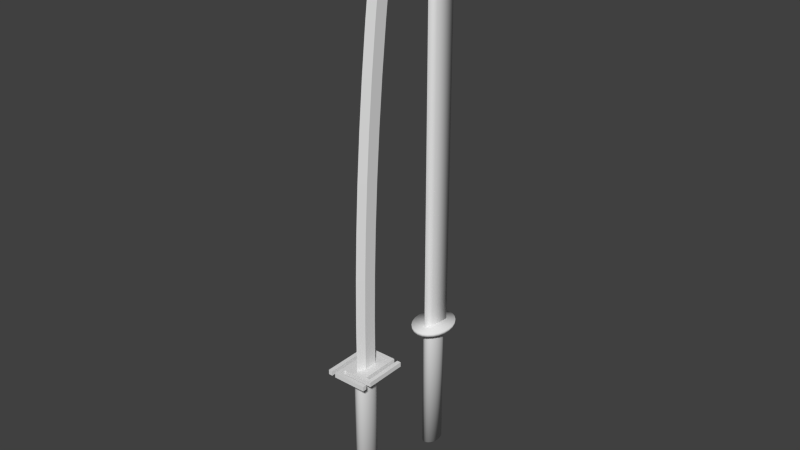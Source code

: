 # Source: Swords.blend  (saved by Blender 2.76.0; exported with 4.5.12 LTS)
import bpy
from mathutils import Matrix  # noqa: F401  (used for matrix-valued properties, if any)

bpy.ops.wm.read_factory_settings(use_empty=True)
scene = bpy.context.scene
scene.name = 'Scene'

# ---- collections
col_collection_1 = bpy.data.collections.new('Collection 1'); scene.collection.children.link(col_collection_1)

# ---- world
world_world = bpy.data.worlds.new('World'); scene.world = world_world
world_world.color = (0.05088, 0.05088, 0.05088)
world_world.use_sun_shadow = False
world_world.sun_shadow_jitter_overblur = 0.0
world_world.cycles.sampling_method = 'MANUAL'
world_world.cycles.sample_map_resolution = 256

# ---- meshes
me_sword_001 = bpy.data.meshes.new('Sword.001')
me_sword_001.from_pydata([(0.02652, 0.08983, 0.03431), (0.03242, 0.08983, 0.0243), (0.03242, 0.09665, 0.0243), (-0.01826, 0.08983, 0.04199), (-0.009316, 0.08983, 0.04682), (-0.009316, 0.09665, 0.04682), (-0.03555, 0.08983, -0.01238), (-0.03681, 0.08983, 0.000131), (-0.03681, 0.09665, 0.000131), (0.000286, 0.08983, -0.04821), (-0.009316, 0.08983, -0.04656), (-0.009316, 0.09665, -0.04656), (0.03612, 0.08983, -0.01238), (0.03242, 0.08983, -0.02404), (0.03242, 0.09665, -0.02404), (0.03612, 0.08983, 0.01264), (0.03612, 0.09665, 0.01264), (0.000286, 0.08983, 0.04847), (0.000286, 0.09665, 0.04847), (-0.03555, 0.08983, 0.01264), (-0.01826, 0.08983, -0.04173), (-0.01826, 0.09665, -0.04173), (0.02652, 0.08983, -0.03405), (0.03739, 0.08983, 0.000131), (0.009889, 0.08983, 0.04682), (0.009889, 0.09665, 0.04682), (-0.03184, 0.08983, 0.0243), (-0.03184, 0.09665, 0.0243), (-0.02595, 0.08983, -0.03405), (0.01884, 0.08983, -0.04173), (0.01884, 0.09665, -0.04173), (0.01884, 0.08983, 0.04199), (0.01884, 0.09665, 0.04199), (-0.02595, 0.08983, 0.03431), (-0.03184, 0.08983, -0.02404), (-0.03184, 0.09665, -0.02404), (0.009889, 0.08983, -0.04656), (0.009889, 0.09665, -0.04656), (0.02652, 0.09665, 0.03431), (-0.01826, 0.09665, 0.04199), (-0.03555, 0.09665, -0.01238), (0.000286, 0.09665, -0.04821), (0.03612, 0.09665, -0.01238), (0.03739, 0.09665, 0.000131), (-0.03555, 0.09665, 0.01264), (0.02652, 0.09665, -0.03405), (-0.02595, 0.09665, -0.03405), (-0.02595, 0.09665, 0.03431), (0.01179, 0.7403, -0.02472), (0.007941, 0.7403, 0.01311), (0.007941, 0.09532, 0.01311), (-0.007369, 0.7403, 0.01311), (-0.01122, 0.7403, -0.02472), (-0.007369, 0.09532, 0.01311), (0.01179, 0.09532, -0.02472), (0.000286, 0.7403, 0.0279), (0.000286, 0.09532, 0.0279), (-0.007638, -0.1738, -0.02056), (-0.007638, 0.09266, -0.02056), (-0.003816, -0.1738, -0.02295), (0.01149, -0.1738, -0.01676), (0.01149, 0.09266, -0.01676), (0.01401, 0.09266, -0.01182), (0.01613, -0.1738, 0.000131), (0.01613, 0.09266, 0.000131), (0.0156, 0.09266, 0.006315), (0.004388, -0.1738, 0.02321), (0.004388, 0.09266, 0.02321), (0.000286, 0.09266, 0.02403), (-0.01344, -0.1738, 0.01208), (-0.01344, 0.09266, 0.01208), (-0.01502, -0.1738, 0.006315), (-0.01092, -0.1738, -0.01676), (-0.01092, 0.09266, -0.01676), (0.00821, -0.1738, -0.02056), (0.00821, 0.09266, -0.02056), (0.00821, -0.1738, 0.02082), (0.00821, 0.09266, 0.02082), (-0.01092, -0.1738, 0.01703), (-0.01092, 0.09266, 0.01703), (-0.01344, -0.1738, -0.01182), (-0.01344, 0.09266, -0.01182), (0.004388, -0.1738, -0.02295), (0.004388, 0.09266, -0.02295), (0.01149, -0.1738, 0.01703), (0.01149, 0.09266, 0.01703), (-0.007638, -0.1738, 0.02082), (-0.007638, 0.09266, 0.02082), (-0.01502, -0.1738, -0.006053), (-0.01502, 0.09266, -0.006053), (0.000286, -0.1738, -0.02376), (0.000286, 0.09266, -0.02376), (0.0156, -0.1738, -0.006053), (0.0156, 0.09266, -0.006053), (0.01401, -0.1738, 0.01208), (0.01401, 0.09266, 0.01208), (-0.003816, -0.1738, 0.02321), (-0.003816, 0.09266, 0.02321), (-0.01556, -0.1738, 0.000131), (-0.01556, 0.09266, 0.000131), (-0.003816, 0.09266, -0.02295), (0.01401, -0.1738, -0.01182), (0.0156, -0.1738, 0.006315), (0.000286, -0.1738, 0.02403), (-0.01502, 0.09266, 0.006315), (-0.007369, 0.7501, 0.01182), (0.007941, 0.7501, 0.01182), (0.000286, 0.754, 0.02611), (-0.007369, 0.7592, 0.008039), (0.000286, 0.7666, 0.02085), (-0.007369, 0.7671, 0.002027), (0.007941, 0.7592, 0.008039), (0.000286, 0.7775, 0.01249), (-0.007369, 0.7731, -0.005808), (0.007941, 0.7671, 0.002027), (0.007941, 0.7731, -0.005808), (0.000286, 0.7859, 0.00159), (-0.007369, 0.7769, -0.01493), (0.000286, 0.7912, -0.0111), (0.000286, 0.793, -0.02472), (0.007941, 0.7769, -0.01493), (0.007941, 0.7782, -0.02472), (-0.007369, 0.7782, -0.02472), (-0.01122, 0.09532, -0.02472)], [], [(0, 1, 2), (3, 4, 5), (6, 7, 8), (9, 10, 11), (12, 13, 14), (1, 15, 16), (4, 17, 18), (7, 19, 8), (10, 20, 21), (13, 22, 14), (15, 23, 16), (17, 24, 25), (19, 26, 27), (20, 28, 21), (22, 29, 30), (24, 31, 32), (26, 33, 27), (28, 34, 35), (29, 36, 37), (31, 0, 38), (33, 3, 39), (34, 6, 40), (36, 9, 41), (23, 12, 42), (26, 0, 33), (1, 0, 26), (38, 0, 2), (39, 3, 5), (40, 6, 8), (41, 9, 11), (42, 12, 14), (2, 1, 16), (5, 4, 18), (23, 43, 16), (11, 10, 21), (19, 44, 8), (18, 17, 25), (44, 19, 27), (22, 45, 14), (45, 22, 30), (25, 24, 32), (28, 46, 21), (46, 28, 35), (30, 29, 37), (32, 31, 38), (47, 33, 39), (35, 34, 40), (37, 36, 41), (43, 23, 42), (34, 22, 13), (48, 49, 50), (15, 1, 26), (51, 52, 53), (0, 31, 33), (12, 23, 7), (23, 15, 7), (7, 15, 19), (52, 48, 54), (36, 10, 9), (24, 17, 4), (33, 31, 3), (36, 20, 10), (36, 29, 20), (29, 22, 20), (19, 15, 26), (4, 3, 24), (31, 24, 3), (13, 12, 6), (34, 28, 22), (6, 34, 13), (33, 47, 27), (28, 20, 22), (7, 6, 12), (49, 55, 56), (57, 58, 59), (60, 61, 62), (63, 64, 65), (66, 67, 68), (69, 70, 71), (72, 73, 57), (74, 75, 61), (76, 77, 67), (78, 79, 69), (80, 81, 72), (82, 83, 75), (84, 85, 77), (86, 87, 78), (88, 89, 80), (90, 91, 83), (92, 93, 64), (94, 95, 85), (96, 97, 86), (98, 99, 88), (59, 100, 90), (101, 62, 93), (102, 65, 95), (103, 68, 96), (71, 104, 98), (55, 51, 56), (92, 63, 101), (51, 55, 105), (55, 49, 106), (105, 107, 108), (107, 106, 109), (108, 109, 110), (109, 111, 112), (110, 112, 113), (112, 114, 115), (113, 116, 117), (116, 115, 118), (117, 118, 119), (118, 120, 121), (122, 119, 121), (121, 48, 52), (106, 49, 111), (122, 52, 117), (42, 14, 35), (14, 45, 46), (14, 46, 35), (45, 30, 21), (30, 37, 11), (25, 5, 18), (25, 39, 5), (32, 39, 25), (32, 47, 39), (38, 47, 32), (38, 27, 47), (2, 27, 38), (44, 27, 16), (8, 43, 42), (43, 44, 16), (43, 8, 44), (40, 8, 42), (35, 40, 42), (45, 21, 46), (27, 2, 16), (30, 11, 21), (37, 41, 11), (54, 48, 50), (52, 123, 53), (123, 52, 54), (50, 49, 56), (58, 100, 59), (101, 60, 62), (102, 63, 65), (103, 66, 68), (70, 104, 71), (73, 58, 57), (60, 74, 61), (66, 76, 67), (79, 70, 69), (81, 73, 72), (74, 82, 75), (76, 84, 77), (87, 79, 78), (89, 81, 80), (82, 90, 83), (63, 92, 64), (84, 94, 85), (97, 87, 86), (99, 89, 88), (100, 91, 90), (92, 101, 93), (94, 102, 95), (68, 97, 96), (104, 99, 98), (51, 53, 56), (63, 102, 101), (102, 94, 101), (94, 84, 101), (84, 76, 101), (76, 66, 101), (66, 103, 101), (103, 96, 101), (96, 86, 101), (86, 78, 101), (78, 69, 101), (69, 71, 101), (71, 98, 101), (98, 88, 101), (88, 80, 101), (80, 72, 101), (72, 57, 101), (57, 59, 101), (59, 90, 101), (90, 82, 101), (82, 74, 60), (101, 82, 60), (55, 107, 105), (107, 55, 106), (107, 109, 108), (106, 111, 109), (109, 112, 110), (111, 114, 112), (112, 116, 113), (116, 112, 115), (116, 118, 117), (115, 120, 118), (122, 117, 119), (119, 118, 121), (122, 121, 52), (49, 48, 111), (48, 121, 111), (121, 120, 111), (120, 115, 114), (111, 120, 114), (52, 51, 117), (51, 105, 117), (105, 108, 117), (108, 110, 113), (117, 108, 113)])
me_sword_001.polygons.foreach_set('use_smooth', [True] * 211)
_k = set([(50, 54), (50, 56), (53, 56), (53, 123), (54, 123), (58, 73), (58, 100), (61, 62), (61, 75), (62, 93), (64, 65), (64, 93), (65, 95), (67, 68), (67, 77), (68, 97), (70, 79), (70, 104), (73, 81), (75, 83), (77, 85), (79, 87), (81, 89), (83, 91), (85, 95), (87, 97), (89, 99), (91, 100), (99, 104)])
me_sword_001.attributes.new('sharp_edge', 'BOOLEAN', 'EDGE').data.foreach_set('value', [ (min(e.vertices), max(e.vertices)) in _k for e in me_sword_001.edges])
_uv = me_sword_001.uv_layers.new(name='UVMap')
_uv.uv.foreach_set('vector', [0.9563, 0.8932, 0.9563, 0.8932, 0.9563, 0.8932, 0.9563, 0.8932, 0.9563, 0.8932, 0.9563, 0.8932, 0.9563, 0.8932, 0.9563, 0.8932, 0.9563, 0.8932, 0.9563, 0.8932, 0.9563, 0.8932, 0.9563, 0.8932, 0.9563, 0.8932, 0.9563, 0.8932, 0.9563, 0.8932, 0.9563, 0.8932, 0.9563, 0.8932, 0.9563, 0.8932, 0.9563, 0.8932, 0.9563, 0.8932, 0.9563, 0.8932, 0.9563, 0.8932, 0.9563, 0.8932, 0.9563, 0.8932, 0.9563, 0.8932, 0.9563, 0.8932, 0.9563, 0.8932, 0.9563, 0.8932, 0.9563, 0.8932, 0.9563, 0.8932, 0.9563, 0.8932, 0.9563, 0.8932, 0.9563, 0.8932, 0.9563, 0.8932, 0.9563, 0.8932, 0.9563, 0.8932, 0.9563, 0.8932, 0.9563, 0.8932, 0.9563, 0.8932, 0.9563, 0.8932, 0.9563, 0.8932, 0.9563, 0.8932, 0.9563, 0.8932, 0.9563, 0.8932, 0.9563, 0.8932, 0.9563, 0.8932, 0.9563, 0.8932, 0.9563, 0.8932, 0.9563, 0.8932, 0.9563, 0.8932, 0.9563, 0.8932, 0.9563, 0.8932, 0.9563, 0.8932, 0.9563, 0.8932, 0.9563, 0.8932, 0.9563, 0.8932, 0.9563, 0.8932, 0.9563, 0.8932, 0.9563, 0.8932, 0.9563, 0.8932, 0.9563, 0.8932, 0.9563, 0.8932, 0.9563, 0.8932, 0.9563, 0.8932, 0.9563, 0.8932, 0.9563, 0.8932, 0.9563, 0.8932, 0.9563, 0.8932, 0.9563, 0.8932, 0.9563, 0.8932, 0.9563, 0.8932, 0.9563, 0.8932, 0.9581, 0.7248, 0.7074, 0.7678, 0.9328, 0.7678, 0.6821, 0.7248, 0.7074, 0.7678, 0.9581, 0.7248, 0.9563, 0.8932, 0.9563, 0.8932, 0.9563, 0.8932, 0.9563, 0.8932, 0.9563, 0.8932, 0.9563, 0.8932, 0.9563, 0.8932, 0.9563, 0.8932, 0.9563, 0.8932, 0.9563, 0.8932, 0.9563, 0.8932, 0.9563, 0.8932, 0.9563, 0.8932, 0.9563, 0.8932, 0.9563, 0.8932, 0.9563, 0.8932, 0.9563, 0.8932, 0.9563, 0.8932, 0.9563, 0.8932, 0.9563, 0.8932, 0.9563, 0.8932, 0.9563, 0.8932, 0.9563, 0.8932, 0.9563, 0.8932, 0.9563, 0.8932, 0.9563, 0.8932, 0.9563, 0.8932, 0.9563, 0.8932, 0.9563, 0.8932, 0.9563, 0.8932, 0.9563, 0.8932, 0.9563, 0.8932, 0.9563, 0.8932, 0.9563, 0.8932, 0.9563, 0.8932, 0.9563, 0.8932, 0.9563, 0.8932, 0.9563, 0.8932, 0.9563, 0.8932, 0.9563, 0.8932, 0.9563, 0.8932, 0.9563, 0.8932, 0.9563, 0.8932, 0.9563, 0.8932, 0.9563, 0.8932, 0.9563, 0.8932, 0.9563, 0.8932, 0.9563, 0.8932, 0.9563, 0.8932, 0.9563, 0.8932, 0.9563, 0.8932, 0.9563, 0.8932, 0.9563, 0.8932, 0.9563, 0.8932, 0.9563, 0.8932, 0.9563, 0.8932, 0.9563, 0.8932, 0.9563, 0.8932, 0.9563, 0.8932, 0.9563, 0.8932, 0.9563, 0.8932, 0.9563, 0.8932, 0.9563, 0.8932, 0.9563, 0.8932, 0.9563, 0.8932, 0.9563, 0.8932, 0.9563, 0.8932, 0.9563, 0.8932, 0.9563, 0.8932, 0.9581, 0.5172, 0.7074, 0.4742, 0.6821, 0.5172, 0.9544, 0.955, 0.9544, 0.955, 0.9544, 0.955, 0.6662, 0.6748, 0.6821, 0.7248, 0.9581, 0.7248, 0.9544, 0.955, 0.9544, 0.955, 0.9544, 0.955, 0.7074, 0.7678, 0.7404, 0.8008, 0.9328, 0.7678, 0.6662, 0.5673, 0.6607, 0.621, 0.9794, 0.621, 0.6607, 0.621, 0.6662, 0.6748, 0.9794, 0.621, 0.9794, 0.621, 0.6662, 0.6748, 0.974, 0.6748, 0.9544, 0.955, 0.9544, 0.955, 0.9544, 0.955, 0.7788, 0.4205, 0.8613, 0.4205, 0.8201, 0.4134, 0.7788, 0.8216, 0.8201, 0.8286, 0.8613, 0.8216, 0.9328, 0.7678, 0.7404, 0.8008, 0.8998, 0.8008, 0.7788, 0.4205, 0.8998, 0.4412, 0.8613, 0.4205, 0.7788, 0.4205, 0.7404, 0.4412, 0.8998, 0.4412, 0.7404, 0.4412, 0.7074, 0.4742, 0.8998, 0.4412, 0.974, 0.6748, 0.6662, 0.6748, 0.9581, 0.7248, 0.8613, 0.8216, 0.8998, 0.8008, 0.7788, 0.8216, 0.7404, 0.8008, 0.7788, 0.8216, 0.8998, 0.8008, 0.6821, 0.5172, 0.6662, 0.5673, 0.974, 0.5673, 0.9581, 0.5172, 0.9328, 0.4742, 0.7074, 0.4742, 0.974, 0.5673, 0.9581, 0.5172, 0.6821, 0.5172, 0.9563, 0.8932, 0.9563, 0.8932, 0.9563, 0.8932, 0.9328, 0.4742, 0.8998, 0.4412, 0.7074, 0.4742, 0.9794, 0.621, 0.974, 0.5673, 0.6662, 0.5673, 0.05997, 0.9046, 0.009341, 0.9046, 0.009341, 2.3e-05, 0.5985, 0.05381, 0.5985, 0.9212, 0.6194, 0.05381, 0.1465, 0.05381, 0.1465, 0.9212, 0.1706, 0.9212, 0.2222, 0.05381, 0.2222, 0.9212, 0.2484, 0.9212, 0.3413, 0.05381, 0.3413, 0.9212, 0.3613, 0.9212, 0.4487, 0.05381, 0.4487, 0.9212, 0.4742, 0.05381, 0.5761, 0.05381, 0.5761, 0.9212, 0.5985, 0.05381, 0.1241, 0.05381, 0.1241, 0.9212, 0.1465, 0.9212, 0.3204, 0.05381, 0.3204, 0.9212, 0.3413, 0.9212, 0.4246, 0.05381, 0.4246, 0.9212, 0.4487, 0.05381, 0.552, 0.05381, 0.552, 0.9212, 0.5761, 0.05381, 0.1032, 0.05381, 0.1032, 0.9212, 0.1241, 0.9212, 0.2979, 0.05381, 0.298, 0.9212, 0.3204, 0.9212, 0.4022, 0.05381, 0.4022, 0.9212, 0.4246, 0.05381, 0.5265, 0.05381, 0.5265, 0.9212, 0.552, 0.05381, 0.08318, 0.05381, 0.08319, 0.9212, 0.1032, 0.9212, 0.1961, 0.05381, 0.1961, 0.9212, 0.2222, 0.9212, 0.2739, 0.05381, 0.2739, 0.9212, 0.298, 0.9212, 0.3813, 0.05381, 0.3813, 0.9212, 0.4022, 0.05381, 0.5004, 0.05381, 0.5004, 0.9212, 0.5265, 0.05381, 0.6194, 0.05381, 0.6194, 0.9212, 0.6394, 0.05381, 0.1706, 0.05381, 0.1706, 0.9212, 0.1961, 0.9212, 0.2484, 0.05381, 0.2484, 0.9212, 0.2739, 0.9212, 0.3613, 0.05381, 0.3613, 0.9212, 0.3813, 0.05381, 0.4742, 0.05381, 0.4742, 0.9212, 0.5004, 0.05381, 0.009341, 0.9046, 0.05997, 0.9046, 0.009341, 2.3e-05, 0.7698, 0.3161, 0.8041, 0.3307, 0.74, 0.2955, 0.05997, 0.9046, 0.009341, 0.9046, 0.05997, 0.9207, 0.009341, 0.9046, 0.05997, 0.9046, 0.05997, 0.9207, 0.05997, 0.9207, 0.009341, 0.9207, 0.05997, 0.9355, 0.009341, 0.9207, 0.05997, 0.9207, 0.009341, 0.9355, 0.05997, 0.9355, 0.009341, 0.9355, 0.05997, 0.9501, 0.009341, 0.9355, 0.05997, 0.9355, 0.009341, 0.9501, 0.05997, 0.9501, 0.009341, 0.9501, 0.05997, 0.9647, 0.009341, 0.9501, 0.05997, 0.9501, 0.05997, 0.9647, 0.05997, 0.9647, 0.009341, 0.9647, 0.05997, 0.9801, 0.009341, 0.9647, 0.05997, 0.9647, 0.009341, 0.9801, 0.05997, 0.9801, 0.009341, 0.9801, 0.009341, 0.997, 0.009341, 0.9801, 0.05997, 0.9801, 0.05997, 0.997, 0.9544, 0.955, 0.9544, 0.955, 0.9544, 0.955, 0.9544, 0.955, 0.9544, 0.955, 0.9544, 0.955, 0.9544, 0.955, 0.9544, 0.955, 0.9544, 0.955, 0.9544, 0.955, 0.9544, 0.955, 0.9544, 0.955, 0.6662, 0.5673, 0.6821, 0.5172, 0.9581, 0.5172, 0.6821, 0.5172, 0.7074, 0.4742, 0.9328, 0.4742, 0.6821, 0.5172, 0.9328, 0.4742, 0.9581, 0.5172, 0.7074, 0.4742, 0.7404, 0.4412, 0.8998, 0.4412, 0.7404, 0.4412, 0.7788, 0.4205, 0.8613, 0.4205, 0.7788, 0.8216, 0.8613, 0.8216, 0.8201, 0.8286, 0.7788, 0.8216, 0.8998, 0.8008, 0.8613, 0.8216, 0.7404, 0.8008, 0.8998, 0.8008, 0.7788, 0.8216, 0.7404, 0.8008, 0.9328, 0.7678, 0.8998, 0.8008, 0.7074, 0.7678, 0.9328, 0.7678, 0.7404, 0.8008, 0.7074, 0.7678, 0.9581, 0.7248, 0.9328, 0.7678, 0.6821, 0.7248, 0.9581, 0.7248, 0.7074, 0.7678, 0.974, 0.6748, 0.9581, 0.7248, 0.6662, 0.6748, 0.9794, 0.621, 0.6607, 0.621, 0.6662, 0.5673, 0.6607, 0.621, 0.974, 0.6748, 0.6662, 0.6748, 0.6607, 0.621, 0.9794, 0.621, 0.974, 0.6748, 0.974, 0.5673, 0.9794, 0.621, 0.6662, 0.5673, 0.9581, 0.5172, 0.974, 0.5673, 0.6662, 0.5673, 0.7074, 0.4742, 0.8998, 0.4412, 0.9328, 0.4742, 0.9581, 0.7248, 0.6821, 0.7248, 0.6662, 0.6748, 0.7404, 0.4412, 0.8613, 0.4205, 0.8998, 0.4412, 0.7788, 0.4205, 0.8201, 0.4134, 0.8613, 0.4205, 0.9544, 0.955, 0.9544, 0.955, 0.9544, 0.955, 0.9544, 0.955, 0.9544, 0.955, 0.9544, 0.955, 0.9544, 0.955, 0.9544, 0.955, 0.9544, 0.955, 0.05997, 3.1e-05, 0.05997, 0.9046, 0.009341, 2.3e-05, 0.5985, 0.9212, 0.6194, 0.9212, 0.6194, 0.05381, 0.1706, 0.05381, 0.1465, 0.05381, 0.1706, 0.9212, 0.2484, 0.05381, 0.2222, 0.05381, 0.2484, 0.9212, 0.3613, 0.05381, 0.3413, 0.05381, 0.3613, 0.9212, 0.4487, 0.9212, 0.4742, 0.9212, 0.4742, 0.05381, 0.5761, 0.9212, 0.5985, 0.9212, 0.5985, 0.05381, 0.1465, 0.05381, 0.1241, 0.05381, 0.1465, 0.9212, 0.3413, 0.05381, 0.3204, 0.05381, 0.3413, 0.9212, 0.4246, 0.9212, 0.4487, 0.9212, 0.4487, 0.05381, 0.552, 0.9212, 0.5761, 0.9212, 0.5761, 0.05381, 0.1241, 0.05381, 0.1032, 0.05381, 0.1241, 0.9212, 0.3204, 0.05381, 0.2979, 0.05381, 0.3204, 0.9212, 0.4022, 0.9212, 0.4246, 0.9212, 0.4246, 0.05381, 0.5265, 0.9212, 0.552, 0.9212, 0.552, 0.05381, 0.1032, 0.05381, 0.08318, 0.05381, 0.1032, 0.9212, 0.2222, 0.05381, 0.1961, 0.05381, 0.2222, 0.9212, 0.2979, 0.05381, 0.2739, 0.05381, 0.298, 0.9212, 0.3813, 0.9212, 0.4022, 0.9212, 0.4022, 0.05381, 0.5004, 0.9212, 0.5265, 0.9212, 0.5265, 0.05381, 0.6194, 0.9212, 0.6394, 0.9212, 0.6394, 0.05381, 0.1961, 0.05381, 0.1706, 0.05381, 0.1961, 0.9212, 0.2739, 0.05381, 0.2484, 0.05381, 0.2739, 0.9212, 0.3613, 0.9212, 0.3813, 0.9212, 0.3813, 0.05381, 0.4742, 0.9212, 0.5004, 0.9212, 0.5004, 0.05381, 0.05997, 0.9046, 0.05997, 2.4e-05, 0.009341, 2.3e-05, 0.8041, 0.3307, 0.8406, 0.3383, 0.74, 0.2955, 0.8406, 0.3383, 0.8768, 0.3383, 0.74, 0.2955, 0.8768, 0.3383, 0.9103, 0.3307, 0.74, 0.2955, 0.9103, 0.3307, 0.9387, 0.3161, 0.74, 0.2955, 0.9387, 0.3161, 0.9601, 0.2955, 0.74, 0.2955, 0.9601, 0.2955, 0.9732, 0.2702, 0.74, 0.2955, 0.9732, 0.2702, 0.9769, 0.242, 0.74, 0.2955, 0.9769, 0.242, 0.971, 0.2128, 0.74, 0.2955, 0.971, 0.2128, 0.956, 0.1846, 0.74, 0.2955, 0.956, 0.1846, 0.9328, 0.1593, 0.74, 0.2955, 0.9328, 0.1593, 0.9031, 0.1386, 0.74, 0.2955, 0.9031, 0.1386, 0.8688, 0.124, 0.74, 0.2955, 0.8688, 0.124, 0.8323, 0.1165, 0.74, 0.2955, 0.8323, 0.1165, 0.7961, 0.1165, 0.74, 0.2955, 0.7961, 0.1165, 0.7626, 0.124, 0.74, 0.2955, 0.7626, 0.124, 0.7342, 0.1386, 0.74, 0.2955, 0.7342, 0.1386, 0.7127, 0.1593, 0.74, 0.2955, 0.7127, 0.1593, 0.6997, 0.1846, 0.74, 0.2955, 0.6997, 0.1846, 0.6959, 0.2128, 0.74, 0.2955, 0.6959, 0.2128, 0.7018, 0.242, 0.7168, 0.2702, 0.74, 0.2955, 0.6959, 0.2128, 0.7168, 0.2702, 0.009341, 0.9046, 0.009341, 0.9207, 0.05997, 0.9207, 0.009341, 0.9207, 0.009341, 0.9046, 0.05997, 0.9207, 0.009341, 0.9207, 0.009341, 0.9355, 0.05997, 0.9355, 0.05997, 0.9207, 0.05997, 0.9355, 0.009341, 0.9355, 0.009341, 0.9355, 0.009341, 0.9501, 0.05997, 0.9501, 0.05997, 0.9355, 0.05997, 0.9501, 0.009341, 0.9501, 0.009341, 0.9501, 0.009341, 0.9647, 0.05997, 0.9647, 0.009341, 0.9647, 0.009341, 0.9501, 0.05997, 0.9647, 0.009341, 0.9647, 0.009341, 0.9801, 0.05997, 0.9801, 0.05997, 0.9647, 0.05997, 0.9801, 0.009341, 0.9801, 0.05997, 0.997, 0.05997, 0.9801, 0.009341, 0.997, 0.009341, 0.997, 0.009341, 0.9801, 0.05997, 0.997, 0.9544, 0.955, 0.9544, 0.955, 0.9544, 0.955, 0.9544, 0.955, 0.9544, 0.955, 0.9544, 0.955, 0.9544, 0.955, 0.9544, 0.955, 0.9544, 0.955, 0.9544, 0.955, 0.9544, 0.955, 0.9544, 0.955, 0.9544, 0.955, 0.9544, 0.955, 0.9544, 0.955, 0.9544, 0.955, 0.9544, 0.955, 0.9544, 0.955, 0.9544, 0.955, 0.9544, 0.955, 0.9544, 0.955, 0.9544, 0.955, 0.9544, 0.955, 0.9544, 0.955, 0.9544, 0.955, 0.9544, 0.955, 0.9544, 0.955, 0.9544, 0.955, 0.9544, 0.955, 0.9544, 0.955, 0.9544, 0.955, 0.9544, 0.955, 0.9544, 0.955])
me_sword_001.use_remesh_preserve_volume = False
me_sword_001.use_remesh_preserve_attributes = False
me_sword_001.use_mirror_vertex_groups = False
me_sword_001.update()
me_sword = bpy.data.meshes.new('Sword')
me_sword.from_pydata([(-0.0187, 0.09797, 0.03371), (-0.0187, 0.08886, 0.03371), (-0.02592, 0.09797, 0.03371), (-0.02593, 0.08886, 0.03371), (-0.0187, 0.09797, 0.04352), (-0.0187, 0.08886, 0.04352), (-0.0187, 0.09797, 0.05131), (-0.0187, 0.08886, 0.05131), (-0.02593, 0.09797, 0.05131), (-0.02593, 0.08886, 0.05131), (0.0401, 0.09797, 0.04352), (0.0401, 0.08886, 0.04352), (0.0401, 0.09797, 0.05131), (0.0401, 0.08886, 0.05131), (0.01836, 0.08886, -0.03293), (0.01836, 0.09797, -0.03293), (0.02558, 0.08886, -0.03293), (0.02558, 0.09797, -0.03293), (0.01836, 0.08886, -0.0416), (0.01836, 0.09797, -0.0416), (0.01836, 0.08886, -0.0494), (0.01836, 0.09797, -0.0494), (0.02558, 0.08886, -0.0494), (0.02558, 0.09797, -0.0494), (-0.04109, 0.08886, -0.0416), (-0.04109, 0.09797, -0.0416), (-0.04109, 0.08886, -0.0494), (-0.04109, 0.09797, -0.0494), (0.02558, 0.09797, 0.02649), (0.02558, 0.08886, 0.02649), (0.02558, 0.09797, 0.03371), (0.02558, 0.08886, 0.03371), (0.03339, 0.09797, 0.02649), (0.03339, 0.08886, 0.02649), (0.04118, 0.09797, 0.02649), (0.04118, 0.08886, 0.02649), (0.04118, 0.09797, 0.03371), (0.04118, 0.08886, 0.03371), (0.03339, 0.09797, -0.04855), (0.03339, 0.08886, -0.04855), (0.04118, 0.09797, -0.04855), (0.04118, 0.08886, -0.04855), (-0.02592, 0.08886, -0.02457), (-0.02592, 0.09797, -0.02457), (-0.02592, 0.08886, -0.03293), (-0.02592, 0.09797, -0.03293), (-0.03347, 0.08886, -0.02457), (-0.03347, 0.09797, -0.02457), (-0.04126, 0.08886, -0.02457), (-0.04126, 0.09797, -0.02457), (-0.04126, 0.08886, -0.03293), (-0.04126, 0.09797, -0.03293), (-0.03347, 0.08886, 0.05082), (-0.03347, 0.09797, 0.05082), (-0.04126, 0.08886, 0.05082), (-0.04126, 0.09797, 0.05082), (-0.007638, -0.2336, -0.02056), (-0.007638, 0.09266, -0.02056), (-0.003816, -0.2336, -0.02295), (0.01149, -0.2336, -0.01676), (0.01149, 0.09266, -0.01676), (0.01401, 0.09266, -0.01182), (0.01613, -0.2336, 0.000131), (0.01613, 0.09266, 0.000131), (0.0156, 0.09266, 0.006315), (0.004388, -0.2336, 0.02321), (0.004388, 0.09266, 0.02321), (0.000286, 0.09266, 0.02403), (-0.01344, -0.2336, 0.01208), (-0.01344, 0.09266, 0.01208), (-0.01502, -0.2336, 0.006315), (-0.01092, -0.2336, -0.01676), (-0.01092, 0.09266, -0.01676), (0.00821, -0.2336, -0.02056), (0.00821, 0.09266, -0.02056), (0.00821, -0.2336, 0.02082), (0.00821, 0.09266, 0.02082), (-0.01092, -0.2336, 0.01703), (-0.01092, 0.09266, 0.01703), (-0.01344, -0.2336, -0.01181), (-0.01344, 0.09266, -0.01182), (0.004388, -0.2336, -0.02295), (0.004388, 0.09266, -0.02295), (0.01149, -0.2336, 0.01703), (0.01149, 0.09266, 0.01703), (-0.007638, -0.2336, 0.02082), (-0.007638, 0.09266, 0.02082), (-0.01502, -0.2336, -0.006053), (-0.01502, 0.09266, -0.006053), (0.000286, -0.2336, -0.02376), (0.000286, 0.09266, -0.02376), (0.0156, -0.2336, -0.006053), (0.0156, 0.09266, -0.006053), (0.01401, -0.2336, 0.01208), (0.01401, 0.09266, 0.01208), (-0.003816, -0.2336, 0.02321), (-0.003816, 0.09266, 0.02321), (-0.01556, -0.2336, 0.000131), (-0.01556, 0.09266, 0.000131), (-0.003816, 0.09266, -0.02295), (0.01401, -0.2336, -0.01181), (0.0156, -0.2336, 0.006315), (0.000286, -0.2336, 0.02403), (-0.01502, 0.09266, 0.006315), (-0.007241, 0.0914, -0.01782), (0.007813, 0.0914, -0.01782), (0.0002861, 0.0914, 0.02276), (-0.007241, 0.0914, 0.007487), (0.007813, 0.0914, 0.007487), (-0.007241, 0.1888, -0.01801), (0.007813, 0.1888, -0.01801), (0.0002861, 0.1896, 0.02256), (-0.007241, 0.1893, 0.007293), (0.007813, 0.1893, 0.007293), (-0.007241, 0.2777, -0.01982), (0.007813, 0.2777, -0.01982), (0.0002861, 0.2791, 0.02073), (-0.007241, 0.2786, 0.00547), (0.007813, 0.2786, 0.00547), (-0.007241, 0.3664, -0.02325), (0.007813, 0.3664, -0.02325), (0.0002861, 0.3686, 0.01726), (-0.007241, 0.3678, 0.002019), (0.007813, 0.3678, 0.002019), (-0.007241, 0.4551, -0.0283), (0.007813, 0.4551, -0.0283), (0.0002861, 0.4581, 0.01217), (-0.007241, 0.457, -0.003059), (0.007813, 0.457, -0.003059), (-0.007241, 0.5437, -0.03496), (0.007813, 0.5437, -0.03496), (0.0002861, 0.5474, 0.005443), (-0.007241, 0.546, -0.009763), (0.007813, 0.546, -0.009763), (-0.007241, 0.6321, -0.04324), (0.007813, 0.6321, -0.04324), (0.0002861, 0.6366, -0.002912), (-0.007241, 0.6349, -0.01809), (0.007813, 0.6349, -0.01809), (-0.007241, 0.7204, -0.05314), (0.007813, 0.7204, -0.05314), (0.0002861, 0.7256, -0.01289), (-0.007241, 0.7236, -0.02804), (0.007813, 0.7236, -0.02804), (-0.007241, 0.8085, -0.06464), (0.007813, 0.8085, -0.06464), (0.0002861, 0.8144, -0.02449), (-0.007241, 0.8122, -0.0396), (0.007813, 0.8122, -0.0396), (0.007813, 0.8964, -0.07774), (0.0002861, 0.903, -0.03771), (-0.005507, 0.9005, -0.05278), (0.006079, 0.9005, -0.05278), (-0.007241, 0.8964, -0.07774), (0.0002861, 0.9171, -0.08074), (-0.006604, 0.9072, -0.07924), (0.007176, 0.9072, -0.07924)], [], [(1, 0, 4), (2, 3, 8), (3, 5, 9), (45, 51, 47), (6, 8, 9), (4, 6, 12), (45, 47, 43), (3, 1, 5), (11, 10, 12), (5, 4, 10), (7, 5, 11), (6, 7, 13), (15, 19, 18), (16, 22, 17), (18, 20, 22), (20, 21, 23), (18, 24, 26), (14, 18, 16), (25, 27, 26), (19, 25, 24), (21, 27, 19), (20, 26, 27), (29, 28, 32), (30, 31, 36), (31, 33, 37), (34, 36, 35), (32, 34, 40), (31, 29, 33), (39, 38, 40), (33, 32, 38), (35, 33, 39), (34, 35, 41), (43, 47, 46), (44, 50, 45), (17, 23, 19), (46, 48, 50), (48, 49, 51), (46, 52, 48), (42, 46, 44), (17, 19, 15), (53, 55, 54), (47, 53, 52), (49, 55, 53), (48, 54, 55), (17, 28, 16), (42, 3, 2), (14, 44, 15), (30, 0, 1), (43, 15, 45), (14, 42, 44), (28, 30, 32), (32, 30, 36), (0, 2, 4), (4, 2, 8), (5, 1, 4), (3, 9, 8), (5, 7, 9), (51, 49, 47), (7, 6, 9), (10, 4, 12), (13, 11, 12), (11, 5, 10), (13, 7, 11), (12, 6, 13), (14, 15, 18), (22, 23, 17), (16, 18, 22), (22, 20, 23), (20, 18, 26), (24, 25, 26), (18, 19, 24), (21, 20, 27), (33, 29, 32), (31, 37, 36), (33, 35, 37), (52, 54, 48), (38, 32, 40), (41, 39, 40), (39, 33, 38), (41, 35, 39), (40, 34, 41), (42, 43, 46), (50, 51, 45), (23, 21, 19), (44, 46, 50), (50, 48, 51), (28, 29, 16), (52, 53, 54), (46, 47, 52), (47, 49, 53), (49, 48, 55), (44, 45, 15), (43, 42, 2), (27, 25, 19), (31, 30, 1), (15, 43, 28), (0, 30, 28), (36, 37, 35), (43, 0, 28), (42, 14, 29), (3, 42, 1), (31, 1, 29), (16, 29, 14), (43, 2, 0), (28, 17, 15), (34, 32, 36), (6, 4, 8), (1, 42, 29), (56, 57, 58), (59, 60, 61), (62, 63, 64), (65, 66, 67), (68, 69, 70), (71, 72, 56), (73, 74, 60), (75, 76, 66), (77, 78, 68), (79, 80, 71), (81, 82, 74), (83, 84, 76), (85, 86, 77), (87, 88, 79), (89, 90, 82), (91, 92, 63), (93, 94, 84), (95, 96, 85), (97, 98, 87), (58, 99, 89), (100, 61, 92), (101, 64, 94), (102, 67, 95), (70, 103, 97), (91, 62, 100), (57, 99, 58), (100, 59, 61), (101, 62, 64), (102, 65, 67), (69, 103, 70), (72, 57, 56), (59, 73, 60), (65, 75, 66), (78, 69, 68), (80, 72, 71), (73, 81, 74), (75, 83, 76), (86, 78, 77), (88, 80, 79), (81, 89, 82), (62, 91, 63), (83, 93, 84), (96, 86, 85), (98, 88, 87), (99, 90, 89), (91, 100, 92), (93, 101, 94), (67, 96, 95), (103, 98, 97), (62, 101, 100), (101, 93, 100), (93, 83, 100), (83, 75, 100), (75, 65, 100), (65, 102, 100), (102, 95, 100), (95, 85, 100), (85, 77, 100), (77, 68, 100), (68, 70, 100), (70, 97, 100), (97, 87, 100), (87, 79, 100), (79, 71, 100), (71, 56, 100), (56, 58, 100), (58, 89, 100), (89, 81, 100), (81, 73, 59), (100, 81, 59), (104, 109, 110, 105), (107, 112, 109, 104), (107, 106, 111, 112), (108, 105, 110, 113), (108, 113, 111, 106), (113, 118, 116, 111), (109, 114, 115, 110), (112, 117, 114, 109), (112, 111, 116, 117), (113, 110, 115, 118), (114, 119, 120, 115), (117, 122, 119, 114), (117, 116, 121, 122), (118, 115, 120, 123), (118, 123, 121, 116), (122, 121, 126, 127), (123, 120, 125, 128), (123, 128, 126, 121), (119, 124, 125, 120), (122, 127, 124, 119), (128, 125, 130, 133), (128, 133, 131, 126), (124, 129, 130, 125), (127, 132, 129, 124), (127, 126, 131, 132), (133, 138, 136, 131), (129, 134, 135, 130), (132, 137, 134, 129), (132, 131, 136, 137), (133, 130, 135, 138), (134, 139, 140, 135), (137, 142, 139, 134), (137, 136, 141, 142), (138, 135, 140, 143), (138, 143, 141, 136), (142, 141, 146, 147), (143, 140, 145, 148), (143, 148, 146, 141), (139, 144, 145, 140), (142, 147, 144, 139), (148, 145, 149, 152), (148, 152, 150, 146), (147, 146, 150, 151), (151, 150, 154, 155), (150, 152, 156, 154), (144, 153, 149, 145), (147, 151, 153, 144), (153, 151, 155), (152, 149, 156), (156, 155, 154), (155, 156, 149, 153)])
me_sword.polygons.foreach_set('use_smooth', [0, 0, 0, 0, 0, 0, 0, 0, 0, 0, 0, 0, 0, 0, 0, 0, 0, 0, 0, 0, 0, 0, 0, 0, 0, 0, 0, 0, 0, 0, 0, 0, 0, 0, 0, 0, 0, 0, 0, 0, 0, 0, 0, 0, 0, 0, 0, 0, 0, 0, 0, 0, 0, 0, 0, 0, 0, 0, 0, 0, 0, 0, 0, 0, 0, 0, 0, 0, 0, 0, 0, 0, 0, 0, 0, 0, 0, 0, 0, 0, 0, 0, 0, 0, 0, 0, 0, 0, 0, 0, 0, 0, 0, 0, 0, 0, 0, 0, 0, 0, 0, 0, 0, 0, 0, 0, 0, 0, 1, 1, 1, 1, 1, 1, 1, 1, 1, 1, 1, 1, 1, 1, 1, 1, 1, 1, 1, 1, 1, 1, 1, 1, 1, 1, 1, 1, 1, 1, 1, 1, 1, 1, 1, 1, 1, 1, 1, 1, 1, 1, 1, 1, 1, 1, 1, 1, 1, 1, 1, 1, 1, 1, 1, 1, 1, 1, 1, 1, 1, 1, 1, 1, 1, 1, 1, 1, 1, 1, 0, 0, 0, 0, 0, 0, 0, 0, 0, 0, 0, 0, 0, 0, 0, 0, 0, 0, 0, 0, 0, 0, 0, 0, 0, 0, 0, 0, 0, 0, 0, 0, 0, 0, 0, 0, 0, 0, 0, 0, 0, 0, 0, 0, 0, 0, 0, 0, 0, 0, 0])
_k = set([(57, 72), (57, 99), (60, 61), (60, 74), (61, 92), (63, 64), (63, 92), (64, 94), (66, 67), (66, 76), (67, 96), (69, 78), (69, 103), (72, 80), (74, 82), (76, 84), (78, 86), (80, 88), (82, 90), (84, 94), (86, 96), (88, 98), (90, 99), (98, 103)])
me_sword.attributes.new('sharp_edge', 'BOOLEAN', 'EDGE').data.foreach_set('value', [ (min(e.vertices), max(e.vertices)) in _k for e in me_sword.edges])
_uv = me_sword.uv_layers.new(name='UVMap')
_uv.uv.foreach_set('vector', [0.7591, 0.5004, 0.7591, 0.5004, 0.7591, 0.4623, 0.7311, 0.5004, 0.7311, 0.5004, 0.7311, 0.4321, 0.7311, 0.5004, 0.7591, 0.4623, 0.7311, 0.4321, 0.7311, 0.759, 0.6716, 0.759, 0.7018, 0.7265, 0.7591, 0.4321, 0.7311, 0.4321, 0.7311, 0.4321, 0.7591, 0.4623, 0.7591, 0.4321, 0.9873, 0.4321, 0.7311, 0.759, 0.7018, 0.7265, 0.7311, 0.7265, 0.7311, 0.5004, 0.7591, 0.5004, 0.7591, 0.4623, 0.9873, 0.4623, 0.9873, 0.4623, 0.9873, 0.4321, 0.7591, 0.4623, 0.7591, 0.4623, 0.9873, 0.4623, 0.7591, 0.4321, 0.7591, 0.4623, 0.9873, 0.4623, 0.7591, 0.4321, 0.7591, 0.4321, 0.9873, 0.4321, 0.9029, 0.759, 0.9029, 0.7926, 0.9029, 0.7926, 0.931, 0.759, 0.931, 0.8229, 0.931, 0.759, 0.9029, 0.7926, 0.9029, 0.8229, 0.931, 0.8229, 0.9029, 0.8229, 0.9029, 0.8229, 0.931, 0.8229, 0.9029, 0.7926, 0.6722, 0.7926, 0.6722, 0.8229, 0.9029, 0.759, 0.9029, 0.7926, 0.931, 0.759, 0.6722, 0.7926, 0.6722, 0.8229, 0.6722, 0.8229, 0.9029, 0.7926, 0.6722, 0.7926, 0.6722, 0.7926, 0.9029, 0.8229, 0.6722, 0.8229, 0.9029, 0.7926, 0.9029, 0.8229, 0.6722, 0.8229, 0.6722, 0.8229, 0.931, 0.5284, 0.931, 0.5284, 0.9613, 0.5284, 0.931, 0.5004, 0.931, 0.5004, 0.9915, 0.5004, 0.931, 0.5004, 0.9613, 0.5284, 0.9915, 0.5004, 0.9915, 0.5284, 0.9915, 0.5004, 0.9915, 0.5284, 0.9613, 0.5284, 0.9915, 0.5284, 0.9915, 0.8196, 0.931, 0.5004, 0.931, 0.5284, 0.9613, 0.5284, 0.9613, 0.8196, 0.9613, 0.8196, 0.9915, 0.8196, 0.9613, 0.5284, 0.9613, 0.5284, 0.9613, 0.8196, 0.9915, 0.5284, 0.9613, 0.5284, 0.9613, 0.8196, 0.9915, 0.5284, 0.9915, 0.5284, 0.9915, 0.8196, 0.7311, 0.7265, 0.7018, 0.7265, 0.7018, 0.7265, 0.7311, 0.759, 0.6716, 0.759, 0.7311, 0.759, 0.931, 0.759, 0.931, 0.8229, 0.9029, 0.7926, 0.7018, 0.7265, 0.6716, 0.7265, 0.6716, 0.759, 0.6716, 0.7265, 0.6716, 0.7265, 0.6716, 0.759, 0.7018, 0.7265, 0.7018, 0.4339, 0.6716, 0.7265, 0.7311, 0.7265, 0.7018, 0.7265, 0.7311, 0.759, 0.931, 0.759, 0.9029, 0.7926, 0.9029, 0.759, 0.7018, 0.4339, 0.6716, 0.4339, 0.6716, 0.4339, 0.7018, 0.7265, 0.7018, 0.4339, 0.7018, 0.4339, 0.6716, 0.7265, 0.6716, 0.4339, 0.7018, 0.4339, 0.6716, 0.7265, 0.6716, 0.4339, 0.6716, 0.4339, 0.931, 0.759, 0.931, 0.5284, 0.931, 0.759, 0.7311, 0.7265, 0.7311, 0.5004, 0.7311, 0.5004, 0.9029, 0.759, 0.7311, 0.759, 0.9029, 0.759, 0.931, 0.5004, 0.7591, 0.5004, 0.7591, 0.5004, 0.7311, 0.7265, 0.9029, 0.759, 0.7311, 0.759, 0.9029, 0.759, 0.7311, 0.7265, 0.7311, 0.759, 0.931, 0.5284, 0.931, 0.5004, 0.9613, 0.5284, 0.9613, 0.5284, 0.931, 0.5004, 0.9915, 0.5004, 0.7591, 0.5004, 0.7311, 0.5004, 0.7591, 0.4623, 0.7591, 0.4623, 0.7311, 0.5004, 0.7311, 0.4321, 0.7591, 0.4623, 0.7591, 0.5004, 0.7591, 0.4623, 0.7311, 0.5004, 0.7311, 0.4321, 0.7311, 0.4321, 0.7591, 0.4623, 0.7591, 0.4321, 0.7311, 0.4321, 0.6716, 0.759, 0.6716, 0.7265, 0.7018, 0.7265, 0.7591, 0.4321, 0.7591, 0.4321, 0.7311, 0.4321, 0.9873, 0.4623, 0.7591, 0.4623, 0.9873, 0.4321, 0.9873, 0.4321, 0.9873, 0.4623, 0.9873, 0.4321, 0.9873, 0.4623, 0.7591, 0.4623, 0.9873, 0.4623, 0.9873, 0.4321, 0.7591, 0.4321, 0.9873, 0.4623, 0.9873, 0.4321, 0.7591, 0.4321, 0.9873, 0.4321, 0.9029, 0.759, 0.9029, 0.759, 0.9029, 0.7926, 0.931, 0.8229, 0.931, 0.8229, 0.931, 0.759, 0.931, 0.759, 0.9029, 0.7926, 0.931, 0.8229, 0.931, 0.8229, 0.9029, 0.8229, 0.931, 0.8229, 0.9029, 0.8229, 0.9029, 0.7926, 0.6722, 0.8229, 0.6722, 0.7926, 0.6722, 0.7926, 0.6722, 0.8229, 0.9029, 0.7926, 0.9029, 0.7926, 0.6722, 0.7926, 0.9029, 0.8229, 0.9029, 0.8229, 0.6722, 0.8229, 0.9613, 0.5284, 0.931, 0.5284, 0.9613, 0.5284, 0.931, 0.5004, 0.9915, 0.5004, 0.9915, 0.5004, 0.9613, 0.5284, 0.9915, 0.5284, 0.9915, 0.5004, 0.7018, 0.4339, 0.6716, 0.4339, 0.6716, 0.7265, 0.9613, 0.8196, 0.9613, 0.5284, 0.9915, 0.8196, 0.9915, 0.8196, 0.9613, 0.8196, 0.9915, 0.8196, 0.9613, 0.8196, 0.9613, 0.5284, 0.9613, 0.8196, 0.9915, 0.8196, 0.9915, 0.5284, 0.9613, 0.8196, 0.9915, 0.8196, 0.9915, 0.5284, 0.9915, 0.8196, 0.7311, 0.7265, 0.7311, 0.7265, 0.7018, 0.7265, 0.6716, 0.759, 0.6716, 0.759, 0.7311, 0.759, 0.931, 0.8229, 0.9029, 0.8229, 0.9029, 0.7926, 0.7311, 0.759, 0.7018, 0.7265, 0.6716, 0.759, 0.6716, 0.759, 0.6716, 0.7265, 0.6716, 0.759, 0.931, 0.5284, 0.931, 0.5284, 0.931, 0.759, 0.7018, 0.4339, 0.7018, 0.4339, 0.6716, 0.4339, 0.7018, 0.7265, 0.7018, 0.7265, 0.7018, 0.4339, 0.7018, 0.7265, 0.6716, 0.7265, 0.7018, 0.4339, 0.6716, 0.7265, 0.6716, 0.7265, 0.6716, 0.4339, 0.7311, 0.759, 0.7311, 0.759, 0.9029, 0.759, 0.7311, 0.7265, 0.7311, 0.7265, 0.7311, 0.5004, 0.6722, 0.8229, 0.6722, 0.7926, 0.9029, 0.7926, 0.931, 0.5004, 0.931, 0.5004, 0.7591, 0.5004, 0.9029, 0.759, 0.7311, 0.7265, 0.931, 0.5284, 0.7591, 0.5004, 0.931, 0.5004, 0.931, 0.5284, 0.9915, 0.5004, 0.9915, 0.5004, 0.9915, 0.5284, 0.7311, 0.7265, 0.7591, 0.5004, 0.931, 0.5284, 0.7311, 0.7265, 0.9029, 0.759, 0.931, 0.5284, 0.7311, 0.5004, 0.7311, 0.7265, 0.7591, 0.5004, 0.931, 0.5004, 0.7591, 0.5004, 0.931, 0.5284, 0.931, 0.759, 0.931, 0.5284, 0.9029, 0.759, 0.7311, 0.7265, 0.7311, 0.5004, 0.7591, 0.5004, 0.931, 0.5284, 0.931, 0.759, 0.9029, 0.759, 0.9915, 0.5284, 0.9613, 0.5284, 0.9915, 0.5004, 0.7591, 0.4321, 0.7591, 0.4623, 0.7311, 0.4321, 0.7591, 0.5004, 0.7311, 0.7265, 0.931, 0.5284, 0.5985, 0.05381, 0.5985, 0.9212, 0.6194, 0.05381, 0.1465, 0.05381, 0.1465, 0.9212, 0.1706, 0.9212, 0.2222, 0.05381, 0.2222, 0.9212, 0.2484, 0.9212, 0.3413, 0.05381, 0.3413, 0.9212, 0.3613, 0.9212, 0.4487, 0.05381, 0.4487, 0.9212, 0.4742, 0.05381, 0.5761, 0.05381, 0.5761, 0.9212, 0.5985, 0.05381, 0.1241, 0.05381, 0.1241, 0.9212, 0.1465, 0.9212, 0.3204, 0.05381, 0.3204, 0.9212, 0.3413, 0.9212, 0.4246, 0.05381, 0.4246, 0.9212, 0.4487, 0.05381, 0.552, 0.05381, 0.552, 0.9212, 0.5761, 0.05381, 0.1032, 0.05381, 0.1032, 0.9212, 0.1241, 0.9212, 0.2979, 0.05381, 0.298, 0.9212, 0.3204, 0.9212, 0.4022, 0.05381, 0.4022, 0.9212, 0.4246, 0.05381, 0.5265, 0.05381, 0.5265, 0.9212, 0.552, 0.05381, 0.08318, 0.05381, 0.08319, 0.9212, 0.1032, 0.9212, 0.1961, 0.05381, 0.1961, 0.9212, 0.2222, 0.9212, 0.2739, 0.05381, 0.2739, 0.9212, 0.298, 0.9212, 0.3813, 0.05381, 0.3813, 0.9212, 0.4022, 0.05381, 0.5004, 0.05381, 0.5004, 0.9212, 0.5265, 0.05381, 0.6194, 0.05381, 0.6194, 0.9212, 0.6394, 0.05381, 0.1706, 0.05381, 0.1706, 0.9212, 0.1961, 0.9212, 0.2484, 0.05381, 0.2484, 0.9212, 0.2739, 0.9212, 0.3613, 0.05381, 0.3613, 0.9212, 0.3813, 0.05381, 0.4742, 0.05381, 0.4742, 0.9212, 0.5004, 0.05381, 0.7698, 0.3161, 0.8041, 0.3307, 0.74, 0.2955, 0.5985, 0.9212, 0.6194, 0.9212, 0.6194, 0.05381, 0.1706, 0.05381, 0.1465, 0.05381, 0.1706, 0.9212, 0.2484, 0.05381, 0.2222, 0.05381, 0.2484, 0.9212, 0.3613, 0.05381, 0.3413, 0.05381, 0.3613, 0.9212, 0.4487, 0.9212, 0.4742, 0.9212, 0.4742, 0.05381, 0.5761, 0.9212, 0.5985, 0.9212, 0.5985, 0.05381, 0.1465, 0.05381, 0.1241, 0.05381, 0.1465, 0.9212, 0.3413, 0.05381, 0.3204, 0.05381, 0.3413, 0.9212, 0.4246, 0.9212, 0.4487, 0.9212, 0.4487, 0.05381, 0.552, 0.9212, 0.5761, 0.9212, 0.5761, 0.05381, 0.1241, 0.05381, 0.1032, 0.05381, 0.1241, 0.9212, 0.3204, 0.05381, 0.2979, 0.05381, 0.3204, 0.9212, 0.4022, 0.9212, 0.4246, 0.9212, 0.4246, 0.05381, 0.5265, 0.9212, 0.552, 0.9212, 0.552, 0.05381, 0.1032, 0.05381, 0.08318, 0.05381, 0.1032, 0.9212, 0.2222, 0.05381, 0.1961, 0.05381, 0.2222, 0.9212, 0.2979, 0.05381, 0.2739, 0.05381, 0.298, 0.9212, 0.3813, 0.9212, 0.4022, 0.9212, 0.4022, 0.05381, 0.5004, 0.9212, 0.5265, 0.9212, 0.5265, 0.05381, 0.6194, 0.9212, 0.6394, 0.9212, 0.6394, 0.05381, 0.1961, 0.05381, 0.1706, 0.05381, 0.1961, 0.9212, 0.2739, 0.05381, 0.2484, 0.05381, 0.2739, 0.9212, 0.3613, 0.9212, 0.3813, 0.9212, 0.3813, 0.05381, 0.4742, 0.9212, 0.5004, 0.9212, 0.5004, 0.05381, 0.8041, 0.3307, 0.8406, 0.3383, 0.74, 0.2955, 0.8406, 0.3383, 0.8768, 0.3383, 0.74, 0.2955, 0.8768, 0.3383, 0.9103, 0.3307, 0.74, 0.2955, 0.9103, 0.3307, 0.9387, 0.3161, 0.74, 0.2955, 0.9387, 0.3161, 0.9601, 0.2955, 0.74, 0.2955, 0.9601, 0.2955, 0.9732, 0.2702, 0.74, 0.2955, 0.9732, 0.2702, 0.9769, 0.242, 0.74, 0.2955, 0.9769, 0.242, 0.971, 0.2128, 0.74, 0.2955, 0.971, 0.2128, 0.956, 0.1846, 0.74, 0.2955, 0.956, 0.1846, 0.9328, 0.1593, 0.74, 0.2955, 0.9328, 0.1593, 0.9031, 0.1386, 0.74, 0.2955, 0.9031, 0.1386, 0.8688, 0.124, 0.74, 0.2955, 0.8688, 0.124, 0.8323, 0.1165, 0.74, 0.2955, 0.8323, 0.1165, 0.7961, 0.1165, 0.74, 0.2955, 0.7961, 0.1165, 0.7626, 0.124, 0.74, 0.2955, 0.7626, 0.124, 0.7342, 0.1386, 0.74, 0.2955, 0.7342, 0.1386, 0.7127, 0.1593, 0.74, 0.2955, 0.7127, 0.1593, 0.6997, 0.1846, 0.74, 0.2955, 0.6997, 0.1846, 0.6959, 0.2128, 0.74, 0.2955, 0.6959, 0.2128, 0.7018, 0.242, 0.7168, 0.2702, 0.74, 0.2955, 0.6959, 0.2128, 0.7168, 0.2702, 0.9572, 0.9729, 0.9572, 0.9729, 0.9572, 0.9729, 0.9572, 0.9729, 0.9572, 0.9729, 0.9572, 0.9729, 0.9572, 0.9729, 0.9572, 0.9729, 0.06285, 0.0006719, 0.003736, 0.0006719, 0.003736, 0.1072, 0.06285, 0.1069, 0.9572, 0.9729, 0.9572, 0.9729, 0.9572, 0.9729, 0.9572, 0.9729, 0.06285, 0.0006719, 0.06285, 0.1069, 0.003736, 0.1072, 0.003736, 0.0006719, 0.06285, 0.1069, 0.06285, 0.2131, 0.003736, 0.2137, 0.003736, 0.1072, 0.9572, 0.9729, 0.9572, 0.9729, 0.9572, 0.9729, 0.9572, 0.9729, 0.9572, 0.9729, 0.9572, 0.9729, 0.9572, 0.9729, 0.9572, 0.9729, 0.06285, 0.1069, 0.003736, 0.1072, 0.003736, 0.2137, 0.06285, 0.2131, 0.9572, 0.9729, 0.9572, 0.9729, 0.9572, 0.9729, 0.9572, 0.9729, 0.9572, 0.9729, 0.9572, 0.9729, 0.9572, 0.9729, 0.9572, 0.9729, 0.9572, 0.9729, 0.9572, 0.9729, 0.9572, 0.9729, 0.9572, 0.9729, 0.06285, 0.2131, 0.003736, 0.2137, 0.003736, 0.3202, 0.06285, 0.3192, 0.9572, 0.9729, 0.9572, 0.9729, 0.9572, 0.9729, 0.9572, 0.9729, 0.06285, 0.2131, 0.06285, 0.3192, 0.003736, 0.3202, 0.003736, 0.2137, 0.06285, 0.3192, 0.003736, 0.3202, 0.003736, 0.4266, 0.06285, 0.4253, 0.9572, 0.9729, 0.9572, 0.9729, 0.9572, 0.9729, 0.9572, 0.9729, 0.06285, 0.3192, 0.06285, 0.4253, 0.003736, 0.4266, 0.003736, 0.3202, 0.9572, 0.9729, 0.9572, 0.9729, 0.9572, 0.9729, 0.9572, 0.9729, 0.9572, 0.9729, 0.9572, 0.9729, 0.9572, 0.9729, 0.9572, 0.9729, 0.9572, 0.9729, 0.9572, 0.9729, 0.9572, 0.9729, 0.9572, 0.9729, 0.06285, 0.4253, 0.06285, 0.5312, 0.003736, 0.5328, 0.003736, 0.4266, 0.9572, 0.9729, 0.9572, 0.9729, 0.9572, 0.9729, 0.9572, 0.9729, 0.9572, 0.9729, 0.9572, 0.9729, 0.9572, 0.9729, 0.9572, 0.9729, 0.06285, 0.4253, 0.003736, 0.4266, 0.003736, 0.5328, 0.06285, 0.5312, 0.06285, 0.5312, 0.06285, 0.6369, 0.003736, 0.6389, 0.003736, 0.5328, 0.9572, 0.9729, 0.9572, 0.9729, 0.9572, 0.9729, 0.9572, 0.9729, 0.9572, 0.9729, 0.9572, 0.9729, 0.9572, 0.9729, 0.9572, 0.9729, 0.06285, 0.5312, 0.003736, 0.5328, 0.003736, 0.6389, 0.06285, 0.6369, 0.9572, 0.9729, 0.9572, 0.9729, 0.9572, 0.9729, 0.9572, 0.9729, 0.9572, 0.9729, 0.9572, 0.9729, 0.9572, 0.9729, 0.9572, 0.9729, 0.9572, 0.9729, 0.9572, 0.9729, 0.9572, 0.9729, 0.9572, 0.9729, 0.06285, 0.6369, 0.003736, 0.6389, 0.003736, 0.7448, 0.06285, 0.7425, 0.9572, 0.9729, 0.9572, 0.9729, 0.9572, 0.9729, 0.9572, 0.9729, 0.06285, 0.6369, 0.06285, 0.7425, 0.003736, 0.7448, 0.003736, 0.6389, 0.06285, 0.7425, 0.003736, 0.7448, 0.003736, 0.8505, 0.06285, 0.8478, 0.9572, 0.9729, 0.9572, 0.9729, 0.9572, 0.9729, 0.9572, 0.9729, 0.06285, 0.7425, 0.06285, 0.8478, 0.003736, 0.8505, 0.003736, 0.7448, 0.9572, 0.9729, 0.9572, 0.9729, 0.9572, 0.9729, 0.9572, 0.9729, 0.9572, 0.9729, 0.9572, 0.9729, 0.9572, 0.9729, 0.9572, 0.9729, 0.9572, 0.9729, 0.9572, 0.9729, 0.9572, 0.9729, 0.9572, 0.9729, 0.06285, 0.8478, 0.06285, 0.9529, 0.003736, 0.9559, 0.003736, 0.8505, 0.06285, 0.8478, 0.003736, 0.8505, 0.003736, 0.9559, 0.06285, 0.9529, 0.06285, 0.9529, 0.003736, 0.9559, 0.004137, 1.0, 0.0636, 0.998, 0.003736, 0.9559, 0.06285, 0.9529, 0.0636, 0.998, 0.004137, 1.0, 0.9572, 0.9729, 0.9572, 0.9729, 0.9572, 0.9729, 0.9572, 0.9729, 0.9572, 0.9729, 0.9572, 0.9729, 0.9572, 0.9729, 0.9572, 0.9729, 0.956, 0.9715, 0.956, 0.9715, 0.956, 0.9715, 0.956, 0.9715, 0.956, 0.9715, 0.956, 0.9715, 0.956, 0.9715, 0.956, 0.9715, 0.956, 0.9715, 0.9572, 0.9729, 0.9572, 0.9729, 0.9572, 0.9729, 0.9572, 0.9729])
me_sword.use_remesh_preserve_volume = False
me_sword.use_remesh_preserve_attributes = False
me_sword.use_mirror_vertex_groups = False
me_sword.update()

# ---- objects
ob_sword = bpy.data.objects.new('Sword', me_sword_001)
ob_katana = bpy.data.objects.new('Katana', me_sword)

# ---- transforms, parenting, visibility, modifiers, constraints
ob_sword.location = (0.0, 0.1956, 0.0)
ob_sword.rotation_euler = (1.571, -0.0, 0.0)
ob_sword.lineart.crease_threshold = 0.0
ob_katana.location = (0.0, 0.0, 0.0)
ob_katana.rotation_euler = (1.571, -0.0, 0.0)
ob_katana.lineart.crease_threshold = 0.0

# ---- collection membership
col_collection_1.objects.link(ob_sword)
col_collection_1.objects.link(ob_katana)

# ---- scene / render settings (as saved in the file)
scene.frame_start = 1; scene.frame_end = 250; scene.frame_set(1)
scene.render.engine = 'BLENDER_EEVEE_NEXT'
scene.render.image_settings.color_mode = 'RGB'
scene.render.image_settings.compression = 90
scene.render.resolution_percentage = 50
scene.render.dither_intensity = 0.0
scene.cycles.use_denoising = False
scene.cycles.samples = 10
scene.cycles.sampling_pattern = 'TABULATED_SOBOL'
scene.cycles.light_sampling_threshold = 0.0
scene.cycles.use_adaptive_sampling = False
scene.cycles.use_light_tree = False
scene.cycles.blur_glossy = 0.0
scene.cycles.volume_bounces = 1
scene.cycles.pixel_filter_type = 'GAUSSIAN'
scene.cycles.sample_clamp_indirect = 0.0
scene.view_settings.view_transform = 'Standard'
bpy.context.view_layer.update()

# ---- added for rendering (the .blend has no active camera and no usable light): camera, sun
cam_auto = bpy.data.cameras.new('AutoCamera')
cam_auto.lens = 50.0
cam_auto.sensor_width = 36.0
cam_auto.clip_end = 1000.0
ob_auto_camera = bpy.data.objects.new('AutoCamera', cam_auto)
scene.collection.objects.link(ob_auto_camera)
ob_auto_camera.location = (1.1017, -1.22586, 1.22311)
ob_auto_camera.rotation_euler = (1.09748, -7.21219e-08, 0.694738)
scene.camera = ob_auto_camera
light_auto_sun = bpy.data.lights.new('AutoSun', 'SUN')
light_auto_sun.energy = 3.0
light_auto_sun.angle = 0.0523599
ob_auto_sun = bpy.data.objects.new('AutoSun', light_auto_sun)
scene.collection.objects.link(ob_auto_sun)
ob_auto_sun.rotation_euler = (0.872665, 0.174533, 0.523599)
bpy.context.view_layer.update()
